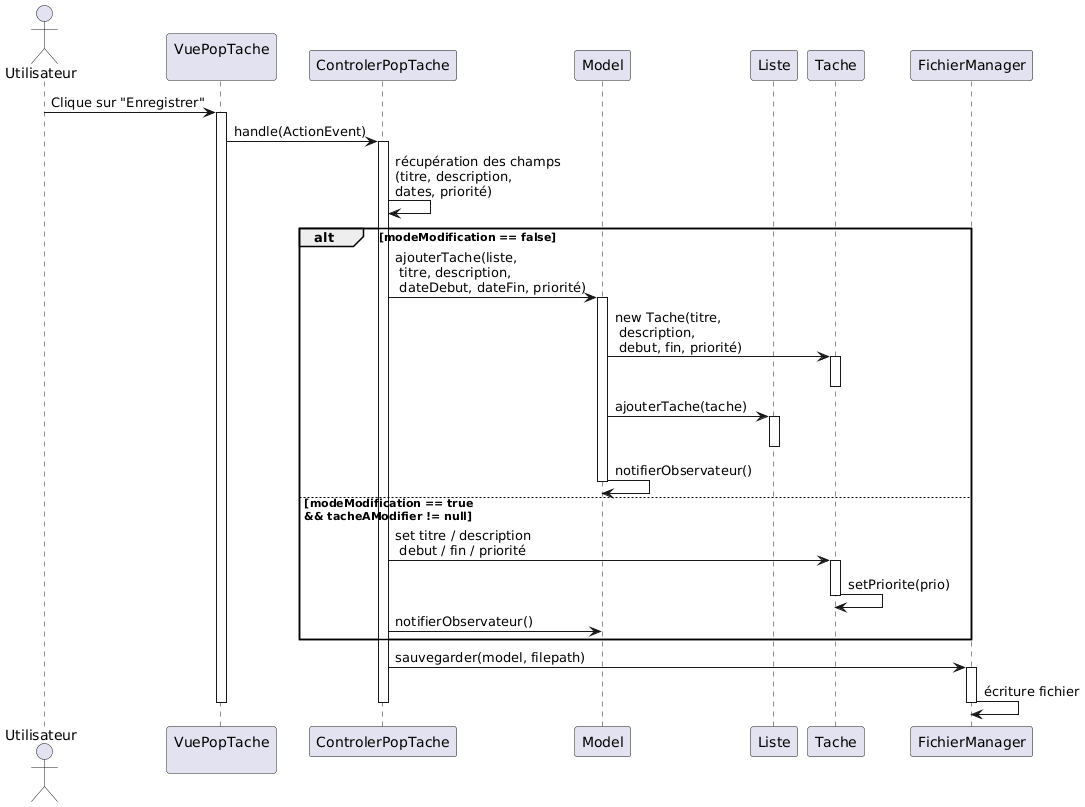

The diagram above was rendered by PlantUML. Its source (embedded in the PNG):
@startuml
actor Utilisateur
participant "VuePopTache\n" as Vue
participant "ControlerPopTache" as Controleur
participant Model
participant Liste
participant Tache
participant FichierManager

Utilisateur -> Vue : Clique sur "Enregistrer"
activate Vue

Vue -> Controleur : handle(ActionEvent)
activate Controleur

Controleur -> Controleur : récupération des champs\n(titre, description,\ndates, priorité)

alt modeModification == false
    Controleur -> Model : ajouterTache(liste,\n titre, description,\n dateDebut, dateFin, priorité)
    activate Model

    Model -> Tache : new Tache(titre,\n description,\n debut, fin, priorité)
    activate Tache
    deactivate Tache

    Model -> Liste : ajouterTache(tache)
    activate Liste
    deactivate Liste

    Model -> Model : notifierObservateur()
    deactivate Model

else modeModification == true\n&& tacheAModifier != null
    Controleur -> Tache : set titre / description\n debut / fin / priorité
    activate Tache
    Tache -> Tache : setPriorite(prio)
    deactivate Tache

    Controleur -> Model : notifierObservateur()
end

Controleur -> FichierManager : sauvegarder(model, filepath)
activate FichierManager
FichierManager -> FichierManager : écriture fichier
deactivate FichierManager

deactivate Controleur
deactivate Vue
@enduml